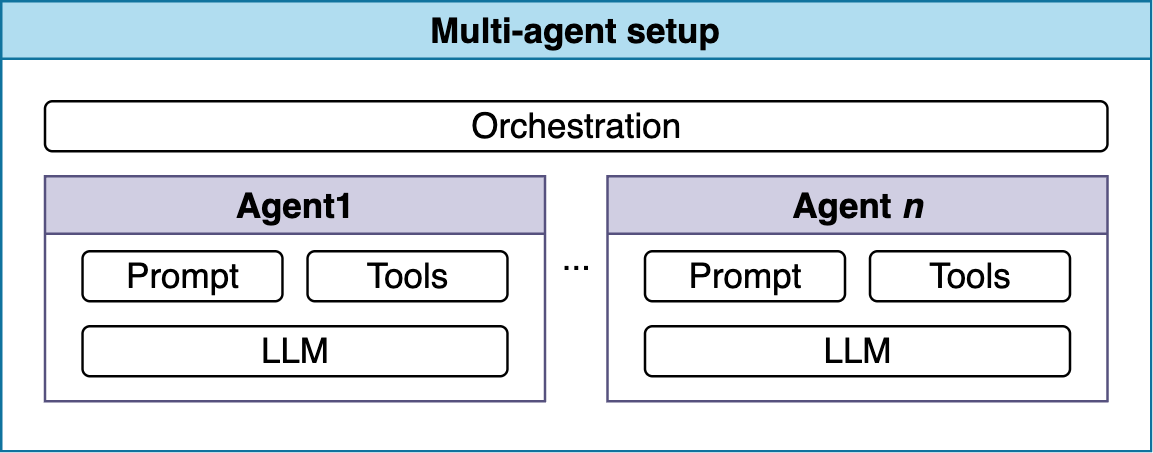

The diagram above was exported from draw.io. Its source (the exported page's mxGraphModel, read from the mxfile embedded in the PNG):
<mxGraphModel dx="1554" dy="2041" grid="1" gridSize="10" guides="1" tooltips="1" connect="1" arrows="1" fold="1" page="1" pageScale="1" pageWidth="827" pageHeight="1169" math="0" shadow="0">
  <root>
    <mxCell id="0" />
    <mxCell id="1" parent="0" />
    <mxCell id="2" value="" style="group;fontSize=14;fillColor=none;" vertex="1" connectable="0" parent="1">
      <mxGeometry x="420" y="-550" width="460" height="180" as="geometry" />
    </mxCell>
    <mxCell id="3" value="" style="group;fillColor=none;fontSize=14;" vertex="1" connectable="0" parent="2">
      <mxGeometry x="17.5" y="70" width="200" height="90" as="geometry" />
    </mxCell>
    <mxCell id="4" value="LLM" style="rounded=1;whiteSpace=wrap;html=1;fontSize=14;fillColor=none;" vertex="1" parent="3">
      <mxGeometry x="15" y="60" width="170" height="20" as="geometry" />
    </mxCell>
    <mxCell id="5" value="Prompt" style="rounded=1;whiteSpace=wrap;html=1;fontSize=14;fillColor=none;" vertex="1" parent="3">
      <mxGeometry x="15" y="30" width="80" height="20" as="geometry" />
    </mxCell>
    <mxCell id="6" value="Tools" style="rounded=1;whiteSpace=wrap;html=1;fontSize=14;fillColor=none;" vertex="1" parent="3">
      <mxGeometry x="105" y="30" width="80" height="20" as="geometry" />
    </mxCell>
    <mxCell id="7" value="Agent1" style="swimlane;whiteSpace=wrap;html=1;fontSize=14;fillColor=#d0cee2;strokeColor=#56517e;" vertex="1" parent="3">
      <mxGeometry width="200" height="90" as="geometry" />
    </mxCell>
    <mxCell id="8" value="" style="group;fillColor=none;fontSize=14;" vertex="1" connectable="0" parent="2">
      <mxGeometry x="242.5" y="70" width="200" height="90" as="geometry" />
    </mxCell>
    <mxCell id="9" value="LLM" style="rounded=1;whiteSpace=wrap;html=1;fontSize=14;fillColor=none;" vertex="1" parent="8">
      <mxGeometry x="15" y="60" width="170" height="20" as="geometry" />
    </mxCell>
    <mxCell id="10" value="Prompt" style="rounded=1;whiteSpace=wrap;html=1;fontSize=14;fillColor=none;" vertex="1" parent="8">
      <mxGeometry x="15" y="30" width="80" height="20" as="geometry" />
    </mxCell>
    <mxCell id="11" value="Tools" style="rounded=1;whiteSpace=wrap;html=1;fontSize=14;fillColor=none;" vertex="1" parent="8">
      <mxGeometry x="105" y="30" width="80" height="20" as="geometry" />
    </mxCell>
    <mxCell id="12" value="Agent &lt;i&gt;n&lt;/i&gt;" style="swimlane;whiteSpace=wrap;html=1;fontSize=14;fillColor=#d0cee2;strokeColor=#56517e;" vertex="1" parent="8">
      <mxGeometry width="200" height="90" as="geometry" />
    </mxCell>
    <mxCell id="13" value="Orchestration" style="rounded=1;whiteSpace=wrap;html=1;fontSize=14;fillColor=none;" vertex="1" parent="2">
      <mxGeometry x="17.5" y="40" width="425" height="20" as="geometry" />
    </mxCell>
    <mxCell id="14" value="..." style="text;html=1;align=center;verticalAlign=middle;resizable=0;points=[];autosize=1;fillColor=none;fontSize=14;" vertex="1" parent="2">
      <mxGeometry x="210" y="88" width="40" height="30" as="geometry" />
    </mxCell>
    <mxCell id="15" value="Multi-agent setup" style="swimlane;whiteSpace=wrap;html=1;fillColor=#b1ddf0;fontSize=14;strokeColor=#10739e;" vertex="1" parent="2">
      <mxGeometry width="460" height="180" as="geometry" />
    </mxCell>
  </root>
</mxGraphModel>